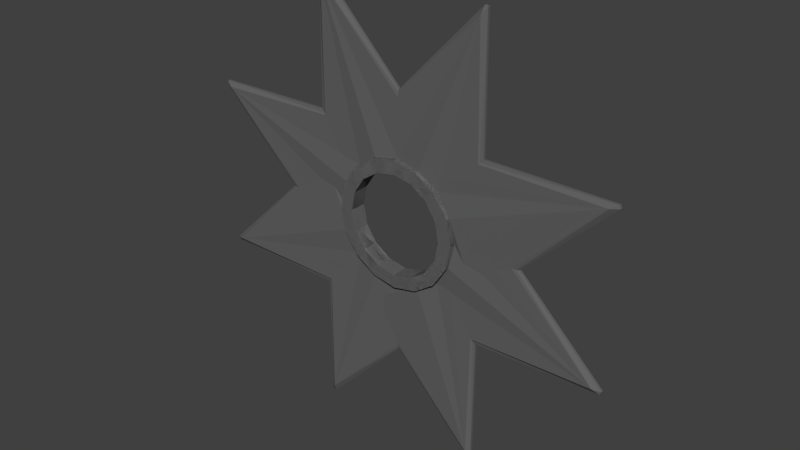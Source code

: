 # Source: NinjaStar.blend  (saved by Blender 2.78.0; exported with 4.5.12 LTS)
import bpy
from mathutils import Matrix  # noqa: F401  (used for matrix-valued properties, if any)

bpy.ops.wm.read_factory_settings(use_empty=True)
scene = bpy.context.scene
scene.name = 'Scene'

# ---- collections
col_collection_1 = bpy.data.collections.new('Collection 1'); scene.collection.children.link(col_collection_1)

# ---- materials (node trees are filled in below, after node groups)
mat_material_001 = bpy.data.materials.new('Material.001')
mat_material_001.alpha_threshold = 0.0
mat_material_001.use_transparent_shadow = False
mat_material_001.diffuse_color = (0.1282, 0.1282, 0.1282, 1.0)
mat_material_001.roughness = 0.5
mat_material_001.specular_intensity = 0.0
mat_material_002 = bpy.data.materials.new('Material.002')
mat_material_002.alpha_threshold = 0.0
mat_material_002.use_transparent_shadow = False
mat_material_002.diffuse_color = (0.2396, 0.2396, 0.2396, 1.0)
mat_material_002.roughness = 0.5
mat_material_002.specular_intensity = 0.0

# ---- material node trees

# ---- world
world_world = bpy.data.worlds.new('World'); scene.world = world_world
world_world.color = (0.05088, 0.05088, 0.05088)
world_world.use_sun_shadow = False
world_world.sun_shadow_jitter_overblur = 0.0
world_world.cycles.sampling_method = 'MANUAL'

# ---- meshes
me_circle_002 = bpy.data.meshes.new('Circle.002')
me_circle_002.from_pydata([(0.0, 1.08, -0.08416), (-0.4133, 0.9978, -0.08416), (-0.7637, 0.7637, -0.08416), (-0.9978, 0.4133, -0.08416), (-1.08, -5.122e-08, -0.08416), (-0.9978, -0.4133, -0.08416), (-0.7637, -0.7637, -0.08416), (-0.4133, -0.9978, -0.08416), (-1.63e-07, -1.08, -0.08416), (0.4133, -0.9978, -0.08416), (0.7637, -0.7637, -0.08416), (0.9978, -0.4133, -0.08416), (1.08, 9.313e-09, -0.08416), (0.9978, 0.4133, -0.08416), (0.7637, 0.7637, -0.08416), (0.4133, 0.9978, -0.08416), (-0.5223, 1.261, -0.1135), (2.282e-08, 1.365, -0.1627), (-0.9651, 0.9651, -0.1627), (-1.261, 0.5223, -0.1627), (-1.365, -6.892e-08, -0.1627), (-1.261, -0.5223, -0.1135), (-0.9651, -0.9651, -0.1627), (-0.5223, -1.261, -0.1627), (-1.835e-07, -1.365, -0.1627), (0.5223, -1.261, -0.1135), (0.9651, -0.9651, -0.1627), (1.261, -0.5223, -0.1627), (1.365, 5.588e-09, -0.1627), (1.261, 0.5223, -0.1135), (0.9651, 0.9651, -0.1627), (0.5223, 1.261, -0.1627), (0.0, 1.08, -0.3372), (-0.4133, 0.9978, -0.3372), (-0.7637, 0.7637, -0.3372), (-0.9978, 0.4133, -0.3372), (-1.08, -1.024e-08, -0.3372), (-0.9978, -0.4133, -0.3372), (-0.7637, -0.7637, -0.3372), (-0.4133, -0.9978, -0.3372), (-1.63e-07, -1.08, -0.3372), (0.4133, -0.9978, -0.3372), (0.7637, -0.7637, -0.3372), (0.9978, -0.4133, -0.3372), (1.08, 5.029e-08, -0.3372), (0.9978, 0.4133, -0.3372), (0.7637, 0.7637, -0.3372), (0.4133, 0.9978, -0.3372), (-0.5223, 1.261, -0.3068), (2.282e-08, 1.365, -0.2584), (-0.9651, 0.9651, -0.2584), (-1.261, 0.5223, -0.2584), (-1.365, -2.049e-08, -0.2584), (-1.261, -0.5223, -0.3068), (-0.9651, -0.9651, -0.2584), (-0.5223, -1.261, -0.2584), (-1.835e-07, -1.365, -0.2584), (0.5223, -1.261, -0.3068), (0.9651, -0.9651, -0.2584), (1.261, -0.5223, -0.2584), (1.365, 5.588e-08, -0.2584), (1.261, 0.5223, -0.3068), (0.9651, 0.9651, -0.2584), (0.5223, 1.261, -0.2584), (-1.95, 0.8878, -0.1845), (-2.02, 0.724, -0.1845), (-1.853, 0.7532, -0.1627), (0.7572, 1.954, -0.1845), (0.7797, 1.792, -0.1627), (0.921, 1.884, -0.1845), (-1.915, 4.614, -0.1845), (-1.818, 4.473, -0.1135), (-1.847, 4.641, -0.1845), (4.649, 1.845, -0.1845), (4.507, 1.753, -0.1135), (4.676, 1.777, -0.1845), (1.974, -0.8294, -0.1845), (1.814, -0.8441, -0.1627), (1.903, -0.9931, -0.1845), (1.811, -4.735, -0.1845), (1.879, -4.707, -0.1845), (1.79, -4.572, -0.1135), (-0.9463, -2.013, -0.1845), (-0.7822, -2.085, -0.1845), (-0.8073, -1.918, -0.1627), (-4.66, -1.836, -0.1845), (-4.633, -1.906, -0.1845), (-4.497, -1.811, -0.1135), (-1.95, 0.8878, -0.2366), (-1.853, 0.7532, -0.2584), (-2.02, 0.724, -0.2366), (0.7572, 1.954, -0.2366), (0.921, 1.884, -0.2366), (0.7797, 1.792, -0.2584), (-1.915, 4.614, -0.2366), (-1.847, 4.641, -0.2366), (-1.818, 4.473, -0.3068), (4.649, 1.845, -0.2366), (4.676, 1.777, -0.2366), (4.507, 1.753, -0.3068), (1.974, -0.8294, -0.2366), (1.903, -0.9931, -0.2366), (1.814, -0.8441, -0.2584), (1.811, -4.735, -0.2366), (1.79, -4.572, -0.3068), (1.879, -4.707, -0.2366), (-0.9463, -2.013, -0.2366), (-0.8073, -1.918, -0.2584), (-0.7822, -2.085, -0.2366), (-4.66, -1.836, -0.2366), (-4.497, -1.811, -0.3068), (-4.633, -1.906, -0.2366), (-0.4133, 0.9978, -0.02829), (0.0, 1.08, -0.02829), (-0.7637, 0.7637, -0.02829), (-0.9978, 0.4133, -0.02829), (-1.08, -4.843e-08, -0.02829), (-0.9978, -0.4133, -0.02829), (-0.7637, -0.7637, -0.02829), (-0.4133, -0.9978, -0.02829), (-1.63e-07, -1.08, -0.02829), (0.4133, -0.9978, -0.02829), (0.7637, -0.7637, -0.02829), (0.9978, -0.4133, -0.02829), (1.08, 1.118e-08, -0.02829), (0.9978, 0.4133, -0.02829), (0.7637, 0.7637, -0.02829), (0.4133, 0.9978, -0.02829), (-0.5223, 1.261, -0.02829), (2.258e-08, 1.365, -0.02829), (-0.9651, 0.9651, -0.02829), (-1.261, 0.5223, -0.02829), (-1.365, -6.333e-08, -0.02829), (-1.261, -0.5223, -0.02829), (-0.9651, -0.9651, -0.02829), (-0.5223, -1.261, -0.02829), (-1.835e-07, -1.365, -0.02829), (0.5223, -1.261, -0.02829), (0.9651, -0.9651, -0.02829), (1.261, -0.5223, -0.02829), (1.365, 1.304e-08, -0.02829), (1.261, 0.5223, -0.02829), (0.9651, 0.9651, -0.02829), (0.5223, 1.261, -0.02829), (-0.4133, 0.9978, -0.3863), (0.0, 1.08, -0.3863), (-0.7637, 0.7637, -0.3863), (-0.9978, 0.4133, -0.3863), (-1.08, -1.118e-08, -0.3863), (-0.9978, -0.4133, -0.3863), (-0.7637, -0.7637, -0.3863), (-0.4133, -0.9978, -0.3863), (-1.63e-07, -1.08, -0.3863), (0.4133, -0.9978, -0.3863), (0.7637, -0.7637, -0.3863), (0.9978, -0.4133, -0.3863), (1.08, 4.843e-08, -0.3863), (0.9978, 0.4133, -0.3863), (0.7637, 0.7637, -0.3863), (0.4133, 0.9978, -0.3863), (-0.5223, 1.261, -0.3863), (2.258e-08, 1.365, -0.3863), (-0.9651, 0.9651, -0.3863), (-1.261, 0.5223, -0.3863), (-1.365, -2.608e-08, -0.3863), (-1.261, -0.5223, -0.3863), (-0.9651, -0.9651, -0.3863), (-0.5223, -1.261, -0.3863), (-1.835e-07, -1.365, -0.3863), (0.5223, -1.261, -0.3863), (0.9651, -0.9651, -0.3863), (1.261, -0.5223, -0.3863), (1.365, 5.029e-08, -0.3863), (1.261, 0.5223, -0.3863), (0.9651, 0.9651, -0.3863), (0.5223, 1.261, -0.3863)], [], [(9, 8, 120, 121), (21, 22, 134, 133), (8, 7, 119, 120), (20, 21, 133, 132), (7, 6, 118, 119), (19, 20, 132, 131), (6, 5, 117, 118), (18, 19, 131, 130), (31, 17, 129, 143), (5, 4, 116, 117), (16, 18, 130, 128), (30, 31, 143, 142), (4, 3, 115, 116), (17, 16, 128, 129), (29, 30, 142, 141), (3, 2, 114, 115), (64, 70, 94, 88), (69, 73, 97, 92), (16, 17, 31, 68, 71), (75, 76, 100, 98), (78, 80, 105, 101), (79, 83, 108, 103), (82, 86, 111, 106), (85, 65, 90, 109), (33, 34, 146, 144), (46, 47, 159, 158), (60, 59, 171, 172), (32, 33, 144, 145), (45, 46, 158, 157), (59, 58, 170, 171), (44, 45, 157, 156), (58, 57, 169, 170), (43, 44, 156, 155), (57, 56, 168, 169), (42, 43, 155, 154), (56, 55, 167, 168), (41, 42, 154, 153), (55, 54, 166, 167), (40, 41, 153, 152), (54, 53, 165, 166), (48, 96, 93, 63, 49), (61, 62, 63, 93, 99), (59, 60, 61, 99, 102), (57, 58, 59, 102, 104), (55, 56, 57, 104, 107), (53, 54, 55, 107, 110), (48, 50, 51, 89, 96), (4, 5, 37, 36), (25, 81, 77, 27, 26), (12, 13, 45, 44), (5, 6, 38, 37), (13, 14, 46, 45), (6, 7, 39, 38), (20, 19, 66, 87, 21), (14, 15, 47, 46), (7, 8, 40, 39), (0, 1, 33, 32), (27, 77, 74, 29, 28), (15, 0, 32, 47), (8, 9, 41, 40), (29, 74, 68, 31, 30), (1, 2, 34, 33), (9, 10, 42, 41), (52, 53, 110, 89, 51), (2, 3, 35, 34), (72, 67, 91, 95), (10, 11, 43, 42), (21, 87, 84, 23, 22), (3, 4, 36, 35), (11, 12, 44, 43), (23, 84, 81, 25, 24), (64, 65, 66), (67, 68, 69), (70, 71, 72), (73, 74, 75), (76, 77, 78), (79, 80, 81), (82, 83, 84), (85, 86, 87), (88, 89, 90), (91, 92, 93), (94, 95, 96), (97, 98, 99), (100, 101, 102), (103, 104, 105), (106, 107, 108), (109, 110, 111), (66, 71, 70, 64), (67, 72, 71, 68), (68, 74, 73, 69), (74, 77, 76, 75), (65, 85, 87, 66), (84, 87, 86, 82), (81, 84, 83, 79), (77, 81, 80, 78), (88, 94, 96, 89), (93, 96, 95, 91), (92, 97, 99, 93), (98, 100, 102, 99), (89, 110, 109, 90), (106, 111, 110, 107), (103, 108, 107, 104), (101, 105, 104, 102), (78, 101, 100, 76), (97, 73, 75, 98), (72, 95, 94, 70), (90, 65, 64, 88), (69, 92, 91, 67), (111, 86, 85, 109), (108, 83, 82, 106), (105, 80, 79, 103), (16, 71, 66, 19, 18), (116, 132, 133, 117), (124, 140, 141, 125), (117, 133, 134, 118), (125, 141, 142, 126), (118, 134, 135, 119), (126, 142, 143, 127), (119, 135, 136, 120), (113, 129, 128, 112), (127, 143, 129, 113), (120, 136, 137, 121), (112, 128, 130, 114), (121, 137, 138, 122), (114, 130, 131, 115), (122, 138, 139, 123), (115, 131, 132, 116), (123, 139, 140, 124), (22, 23, 135, 134), (10, 9, 121, 122), (23, 24, 136, 135), (11, 10, 122, 123), (24, 25, 137, 136), (12, 11, 123, 124), (25, 26, 138, 137), (13, 12, 124, 125), (26, 27, 139, 138), (14, 13, 125, 126), (1, 0, 113, 112), (27, 28, 140, 139), (15, 14, 126, 127), (2, 1, 112, 114), (28, 29, 141, 140), (0, 15, 127, 113), (148, 149, 165, 164), (156, 157, 173, 172), (149, 150, 166, 165), (157, 158, 174, 173), (150, 151, 167, 166), (158, 159, 175, 174), (151, 152, 168, 167), (145, 144, 160, 161), (159, 145, 161, 175), (152, 153, 169, 168), (144, 146, 162, 160), (153, 154, 170, 169), (146, 147, 163, 162), (154, 155, 171, 170), (147, 148, 164, 163), (155, 156, 172, 171), (61, 60, 172, 173), (47, 32, 145, 159), (34, 35, 147, 146), (62, 61, 173, 174), (48, 49, 161, 160), (35, 36, 148, 147), (63, 62, 174, 175), (50, 48, 160, 162), (36, 37, 149, 148), (49, 63, 175, 161), (51, 50, 162, 163), (37, 38, 150, 149), (52, 51, 163, 164), (38, 39, 151, 150), (53, 52, 164, 165), (39, 40, 152, 151)])
me_circle_002.polygons.foreach_set('material_index', [1, 1, 1, 1, 1, 1, 1, 1, 1, 1, 1, 1, 1, 1, 1, 1, 0, 0, 0, 0, 0, 0, 0, 0, 1, 1, 1, 1, 1, 1, 1, 1, 1, 1, 1, 1, 1, 1, 1, 1, 0, 0, 0, 0, 0, 0, 0, 1, 0, 1, 1, 1, 1, 0, 1, 1, 1, 0, 1, 1, 0, 1, 1, 0, 1, 0, 1, 0, 1, 1, 0, 0, 0, 0, 0, 0, 0, 0, 0, 0, 0, 0, 0, 0, 0, 0, 0, 0, 0, 0, 0, 0, 0, 0, 0, 0, 0, 0, 0, 0, 0, 0, 0, 0, 0, 0, 0, 0, 0, 0, 0, 0, 1, 1, 1, 1, 1, 1, 1, 1, 1, 1, 1, 1, 1, 1, 1, 1, 1, 1, 1, 1, 1, 1, 1, 1, 1, 1, 1, 1, 1, 1, 1, 1, 1, 1, 1, 1, 1, 1, 1, 1, 1, 1, 1, 1, 1, 1, 1, 1, 1, 1, 1, 1, 1, 1, 1, 1, 1, 1, 1, 1, 1, 1, 1, 1])
me_circle_002.materials.append(mat_material_001)
me_circle_002.materials.append(mat_material_002)
me_circle_002.use_remesh_preserve_volume = False
me_circle_002.use_remesh_preserve_attributes = False
me_circle_002.use_mirror_vertex_groups = False
me_circle_002.update()

# ---- objects
ob_circle = bpy.data.objects.new('Circle', me_circle_002)

# ---- transforms, parenting, visibility, modifiers, constraints
ob_circle.location = (0.0, 0.0, 0.0)
ob_circle.rotation_euler = (1.571, 0.0, 0.0)
ob_circle.scale = (0.3218, 0.3218, 0.3218)
ob_circle.lineart.crease_threshold = 0.0
_m = ob_circle.modifiers.new('Mirror', 'MIRROR')

# ---- collection membership
col_collection_1.objects.link(ob_circle)

# ---- scene / render settings (as saved in the file)
scene.frame_start = 1; scene.frame_end = 250; scene.frame_set(2)
scene.render.engine = 'BLENDER_EEVEE_NEXT'
scene.render.resolution_percentage = 50
scene.render.dither_intensity = 0.0
scene.cycles.use_denoising = False
scene.cycles.samples = 128
scene.cycles.sampling_pattern = 'TABULATED_SOBOL'
scene.cycles.light_sampling_threshold = 0.0
scene.cycles.use_adaptive_sampling = False
scene.cycles.use_light_tree = False
scene.cycles.blur_glossy = 0.0
scene.cycles.sample_clamp_indirect = 0.0
scene.view_settings.view_transform = 'Standard'
bpy.context.view_layer.update()

# ---- added for rendering (the .blend has no active camera and no usable light): camera, sun
cam_auto = bpy.data.cameras.new('AutoCamera')
cam_auto.lens = 50.0
cam_auto.sensor_width = 36.0
cam_auto.clip_end = 1000.0
ob_auto_camera = bpy.data.objects.new('AutoCamera', cam_auto)
scene.collection.objects.link(ob_auto_camera)
ob_auto_camera.location = (3.94293, -4.66178, 3.13722)
ob_auto_camera.rotation_euler = (1.09748, -7.21219e-08, 0.694738)
scene.camera = ob_auto_camera
light_auto_sun = bpy.data.lights.new('AutoSun', 'SUN')
light_auto_sun.energy = 3.0
light_auto_sun.angle = 0.0523599
ob_auto_sun = bpy.data.objects.new('AutoSun', light_auto_sun)
scene.collection.objects.link(ob_auto_sun)
ob_auto_sun.rotation_euler = (0.872665, 0.174533, 0.523599)
bpy.context.view_layer.update()
